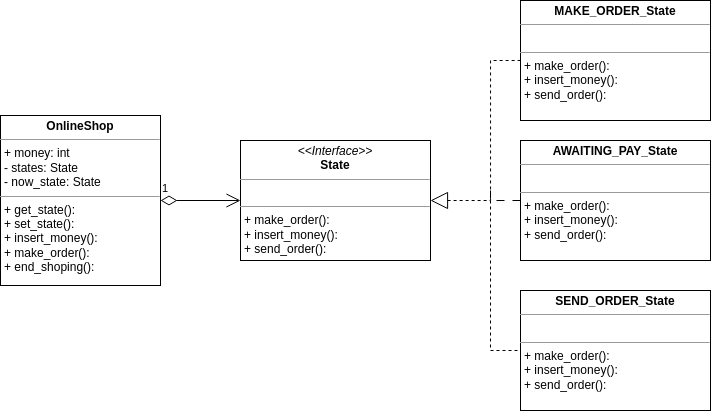

The diagram above was exported from draw.io. Its source (the exported page's mxGraphModel, read from the mxfile embedded in the PNG):
<mxGraphModel dx="1605" dy="912" grid="1" gridSize="10" guides="1" tooltips="1" connect="1" arrows="1" fold="1" page="1" pageScale="1" pageWidth="827" pageHeight="1169" math="0" shadow="0">
  <root>
    <mxCell id="WIyWlLk6GJQsqaUBKTNV-0" />
    <mxCell id="WIyWlLk6GJQsqaUBKTNV-1" parent="WIyWlLk6GJQsqaUBKTNV-0" />
    <mxCell id="f-jyMf9lUkvFfDylc44v-3" style="edgeStyle=orthogonalEdgeStyle;rounded=0;orthogonalLoop=1;jettySize=auto;html=1;endArrow=none;endFill=0;startArrow=block;startFill=0;startSize=15;dashed=1;" edge="1" parent="WIyWlLk6GJQsqaUBKTNV-1" source="f-jyMf9lUkvFfDylc44v-0" target="f-jyMf9lUkvFfDylc44v-2">
      <mxGeometry relative="1" as="geometry">
        <Array as="points">
          <mxPoint x="600" y="460" />
          <mxPoint x="600" y="320" />
        </Array>
      </mxGeometry>
    </mxCell>
    <mxCell id="f-jyMf9lUkvFfDylc44v-0" value="&lt;p style=&quot;margin:0px;margin-top:4px;text-align:center;&quot;&gt;&lt;i&gt;&amp;lt;&amp;lt;Interface&amp;gt;&amp;gt;&lt;/i&gt;&lt;br&gt;&lt;b&gt;State&lt;/b&gt;&lt;/p&gt;&lt;hr size=&quot;1&quot;&gt;&lt;p style=&quot;margin:0px;margin-left:4px;&quot;&gt;&lt;br&gt;&lt;/p&gt;&lt;hr size=&quot;1&quot;&gt;&lt;p style=&quot;margin:0px;margin-left:4px;&quot;&gt;+&amp;nbsp;make_order&lt;span style=&quot;background-color: initial;&quot;&gt;():&amp;nbsp;&lt;/span&gt;&lt;/p&gt;&lt;p style=&quot;margin:0px;margin-left:4px;&quot;&gt;+&amp;nbsp;insert_money&lt;span style=&quot;background-color: initial;&quot;&gt;():&amp;nbsp;&lt;/span&gt;&lt;/p&gt;&lt;p style=&quot;margin:0px;margin-left:4px;&quot;&gt;&lt;span style=&quot;background-color: initial;&quot;&gt;+&amp;nbsp;&lt;/span&gt;send_order():&lt;/p&gt;" style="verticalAlign=top;align=left;overflow=fill;fontSize=12;fontFamily=Helvetica;html=1;whiteSpace=wrap;" vertex="1" parent="WIyWlLk6GJQsqaUBKTNV-1">
      <mxGeometry x="350" y="400" width="190" height="120" as="geometry" />
    </mxCell>
    <mxCell id="f-jyMf9lUkvFfDylc44v-1" value="&lt;p style=&quot;margin:0px;margin-top:4px;text-align:center;&quot;&gt;&lt;b&gt;OnlineShop&lt;/b&gt;&lt;br&gt;&lt;/p&gt;&lt;hr size=&quot;1&quot;&gt;&lt;p style=&quot;margin:0px;margin-left:4px;&quot;&gt;+&amp;nbsp;money&lt;span style=&quot;background-color: initial;&quot;&gt;: int&lt;/span&gt;&lt;/p&gt;&lt;p style=&quot;margin:0px;margin-left:4px;&quot;&gt;&lt;span style=&quot;background-color: initial;&quot;&gt;-&amp;nbsp;&lt;/span&gt;states: State&lt;/p&gt;&lt;p style=&quot;margin:0px;margin-left:4px;&quot;&gt;-&amp;nbsp;now_state: State&lt;/p&gt;&lt;hr size=&quot;1&quot;&gt;&lt;p style=&quot;margin:0px;margin-left:4px;&quot;&gt;+&amp;nbsp;get_state&lt;span style=&quot;background-color: initial;&quot;&gt;():&amp;nbsp;&lt;/span&gt;&lt;/p&gt;&lt;p style=&quot;margin:0px;margin-left:4px;&quot;&gt;&lt;span style=&quot;background-color: initial;&quot;&gt;+&amp;nbsp;&lt;/span&gt;set_state():&lt;/p&gt;&lt;p style=&quot;margin:0px;margin-left:4px;&quot;&gt;+&amp;nbsp;insert_money():&lt;/p&gt;&lt;p style=&quot;margin:0px;margin-left:4px;&quot;&gt;+&amp;nbsp;make_order():&lt;/p&gt;&lt;p style=&quot;margin:0px;margin-left:4px;&quot;&gt;+&amp;nbsp;end_shoping():&lt;/p&gt;" style="verticalAlign=top;align=left;overflow=fill;fontSize=12;fontFamily=Helvetica;html=1;whiteSpace=wrap;" vertex="1" parent="WIyWlLk6GJQsqaUBKTNV-1">
      <mxGeometry x="110" y="375" width="160" height="170" as="geometry" />
    </mxCell>
    <mxCell id="f-jyMf9lUkvFfDylc44v-2" value="&lt;p style=&quot;margin:0px;margin-top:4px;text-align:center;&quot;&gt;&lt;b&gt;MAKE_ORDER_State&lt;/b&gt;&lt;br&gt;&lt;/p&gt;&lt;hr size=&quot;1&quot;&gt;&lt;p style=&quot;margin:0px;margin-left:4px;&quot;&gt;&lt;br&gt;&lt;/p&gt;&lt;hr size=&quot;1&quot;&gt;&lt;p style=&quot;margin:0px;margin-left:4px;&quot;&gt;+&amp;nbsp;make_order&lt;span style=&quot;background-color: initial;&quot;&gt;():&amp;nbsp;&lt;/span&gt;&lt;/p&gt;&lt;p style=&quot;margin:0px;margin-left:4px;&quot;&gt;+&amp;nbsp;insert_money&lt;span style=&quot;background-color: initial;&quot;&gt;():&amp;nbsp;&lt;/span&gt;&lt;/p&gt;&lt;p style=&quot;margin:0px;margin-left:4px;&quot;&gt;&lt;span style=&quot;background-color: initial;&quot;&gt;+&amp;nbsp;&lt;/span&gt;send_order():&lt;/p&gt;" style="verticalAlign=top;align=left;overflow=fill;fontSize=12;fontFamily=Helvetica;html=1;whiteSpace=wrap;" vertex="1" parent="WIyWlLk6GJQsqaUBKTNV-1">
      <mxGeometry x="630" y="260" width="190" height="120" as="geometry" />
    </mxCell>
    <mxCell id="f-jyMf9lUkvFfDylc44v-4" value="&lt;p style=&quot;margin:0px;margin-top:4px;text-align:center;&quot;&gt;&lt;b&gt;AWAITING_PAY_State&lt;/b&gt;&lt;br&gt;&lt;/p&gt;&lt;hr size=&quot;1&quot;&gt;&lt;p style=&quot;margin:0px;margin-left:4px;&quot;&gt;&lt;br&gt;&lt;/p&gt;&lt;hr size=&quot;1&quot;&gt;&lt;p style=&quot;margin:0px;margin-left:4px;&quot;&gt;+&amp;nbsp;make_order&lt;span style=&quot;background-color: initial;&quot;&gt;():&amp;nbsp;&lt;/span&gt;&lt;/p&gt;&lt;p style=&quot;margin:0px;margin-left:4px;&quot;&gt;+&amp;nbsp;insert_money&lt;span style=&quot;background-color: initial;&quot;&gt;():&amp;nbsp;&lt;/span&gt;&lt;/p&gt;&lt;p style=&quot;margin:0px;margin-left:4px;&quot;&gt;&lt;span style=&quot;background-color: initial;&quot;&gt;+&amp;nbsp;&lt;/span&gt;send_order():&lt;/p&gt;" style="verticalAlign=top;align=left;overflow=fill;fontSize=12;fontFamily=Helvetica;html=1;whiteSpace=wrap;" vertex="1" parent="WIyWlLk6GJQsqaUBKTNV-1">
      <mxGeometry x="630" y="400" width="190" height="120" as="geometry" />
    </mxCell>
    <mxCell id="f-jyMf9lUkvFfDylc44v-8" value="&lt;p style=&quot;margin:0px;margin-top:4px;text-align:center;&quot;&gt;&lt;b&gt;SEND_ORDER_State&lt;/b&gt;&lt;br&gt;&lt;/p&gt;&lt;hr size=&quot;1&quot;&gt;&lt;p style=&quot;margin:0px;margin-left:4px;&quot;&gt;&lt;br&gt;&lt;/p&gt;&lt;hr size=&quot;1&quot;&gt;&lt;p style=&quot;margin:0px;margin-left:4px;&quot;&gt;+&amp;nbsp;make_order&lt;span style=&quot;background-color: initial;&quot;&gt;():&amp;nbsp;&lt;/span&gt;&lt;/p&gt;&lt;p style=&quot;margin:0px;margin-left:4px;&quot;&gt;+&amp;nbsp;insert_money&lt;span style=&quot;background-color: initial;&quot;&gt;():&amp;nbsp;&lt;/span&gt;&lt;/p&gt;&lt;p style=&quot;margin:0px;margin-left:4px;&quot;&gt;&lt;span style=&quot;background-color: initial;&quot;&gt;+&amp;nbsp;&lt;/span&gt;send_order():&lt;/p&gt;" style="verticalAlign=top;align=left;overflow=fill;fontSize=12;fontFamily=Helvetica;html=1;whiteSpace=wrap;" vertex="1" parent="WIyWlLk6GJQsqaUBKTNV-1">
      <mxGeometry x="630" y="550" width="190" height="120" as="geometry" />
    </mxCell>
    <mxCell id="f-jyMf9lUkvFfDylc44v-10" value="" style="endArrow=none;startArrow=none;endFill=0;startFill=0;endSize=8;startSize=10;html=1;rounded=0;dashed=1;dashPattern=8 8;" edge="1" parent="WIyWlLk6GJQsqaUBKTNV-1" target="f-jyMf9lUkvFfDylc44v-4">
      <mxGeometry width="160" relative="1" as="geometry">
        <mxPoint x="600" y="450" as="sourcePoint" />
        <mxPoint x="610" y="420" as="targetPoint" />
        <Array as="points">
          <mxPoint x="600" y="460" />
        </Array>
      </mxGeometry>
    </mxCell>
    <mxCell id="f-jyMf9lUkvFfDylc44v-11" value="" style="endArrow=none;startArrow=none;endFill=0;startFill=0;endSize=8;startSize=10;html=1;rounded=0;dashed=1;" edge="1" parent="WIyWlLk6GJQsqaUBKTNV-1" target="f-jyMf9lUkvFfDylc44v-8">
      <mxGeometry width="160" relative="1" as="geometry">
        <mxPoint x="600" y="460" as="sourcePoint" />
        <mxPoint x="640" y="470" as="targetPoint" />
        <Array as="points">
          <mxPoint x="600" y="610" />
        </Array>
      </mxGeometry>
    </mxCell>
    <mxCell id="f-jyMf9lUkvFfDylc44v-12" value="1" style="endArrow=open;html=1;endSize=12;startArrow=diamondThin;startSize=14;startFill=0;edgeStyle=orthogonalEdgeStyle;align=left;verticalAlign=bottom;rounded=0;" edge="1" parent="WIyWlLk6GJQsqaUBKTNV-1" source="f-jyMf9lUkvFfDylc44v-1" target="f-jyMf9lUkvFfDylc44v-0">
      <mxGeometry x="-1" y="3" relative="1" as="geometry">
        <mxPoint x="460" y="430" as="sourcePoint" />
        <mxPoint x="620" y="430" as="targetPoint" />
      </mxGeometry>
    </mxCell>
  </root>
</mxGraphModel>